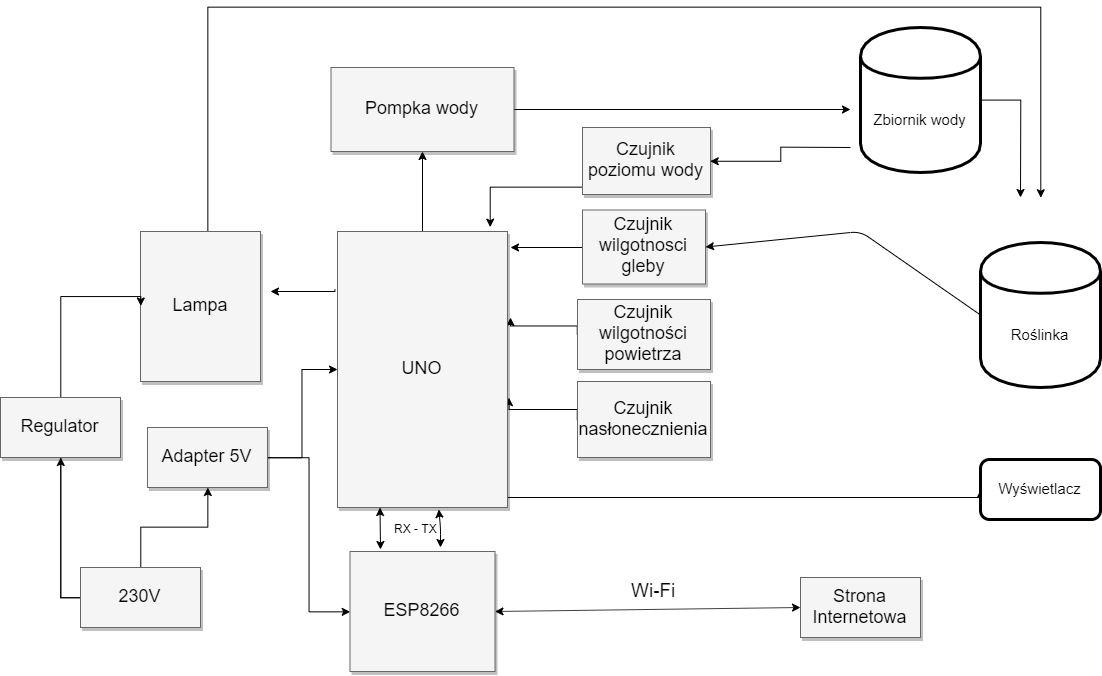

The diagram above was exported from draw.io. Its source (the exported page's mxGraphModel, read from the mxfile embedded in the PNG):
<mxGraphModel dx="1205" dy="628" grid="1" gridSize="10" guides="1" tooltips="1" connect="1" arrows="1" fold="1" page="1" pageScale="1.5" pageWidth="1169" pageHeight="826" background="#ffffff" math="0" shadow="0">
  <root>
    <mxCell id="0" style=";html=1;" />
    <mxCell id="1" style=";html=1;" parent="0" />
    <mxCell id="3a17f1ce550125da-13" style="edgeStyle=elbowEdgeStyle;rounded=0;html=1;startArrow=none;startFill=0;jettySize=auto;orthogonalLoop=1;fontSize=18;elbow=vertical;exitX=0;exitY=0.5;exitDx=0;exitDy=0;" parent="1" source="3a17f1ce550125da-4" edge="1">
      <mxGeometry relative="1" as="geometry">
        <mxPoint x="960" y="470" as="targetPoint" />
        <Array as="points">
          <mxPoint x="1020" y="470" />
          <mxPoint x="1010" y="500" />
        </Array>
      </mxGeometry>
    </mxCell>
    <mxCell id="3a17f1ce550125da-14" style="edgeStyle=elbowEdgeStyle;rounded=0;html=1;startArrow=none;startFill=0;jettySize=auto;orthogonalLoop=1;fontSize=18;elbow=vertical;exitX=0;exitY=0.5;exitDx=0;exitDy=0;" parent="1" source="3a17f1ce550125da-5" edge="1">
      <mxGeometry relative="1" as="geometry">
        <mxPoint x="960" y="540" as="targetPoint" />
      </mxGeometry>
    </mxCell>
    <mxCell id="3a17f1ce550125da-15" style="edgeStyle=elbowEdgeStyle;rounded=0;html=1;startArrow=none;startFill=0;jettySize=auto;orthogonalLoop=1;fontSize=18;elbow=vertical;exitX=0;exitY=0.5;exitDx=0;exitDy=0;entryX=1.006;entryY=0.601;entryDx=0;entryDy=0;entryPerimeter=0;" parent="1" source="3a17f1ce550125da-6" target="3a17f1ce550125da-2" edge="1">
      <mxGeometry relative="1" as="geometry">
        <mxPoint x="1010" y="600" as="targetPoint" />
      </mxGeometry>
    </mxCell>
    <mxCell id="3a17f1ce550125da-16" style="edgeStyle=elbowEdgeStyle;rounded=0;html=1;startArrow=none;startFill=0;jettySize=auto;orthogonalLoop=1;fontSize=18;elbow=vertical;entryX=0;entryY=0.5;entryDx=0;entryDy=0;" parent="1" source="3a17f1ce550125da-2" target="qsmZ39WlFEdY4i6olN41-16" edge="1">
      <mxGeometry relative="1" as="geometry">
        <mxPoint x="1037" y="707" as="targetPoint" />
        <Array as="points">
          <mxPoint x="1140" y="720" />
        </Array>
      </mxGeometry>
    </mxCell>
    <mxCell id="qsmZ39WlFEdY4i6olN41-38" value="" style="edgeStyle=orthogonalEdgeStyle;rounded=0;orthogonalLoop=1;jettySize=auto;html=1;" edge="1" parent="1" source="3a17f1ce550125da-2" target="qsmZ39WlFEdY4i6olN41-37">
      <mxGeometry relative="1" as="geometry" />
    </mxCell>
    <mxCell id="3a17f1ce550125da-2" value="UNO" style="whiteSpace=wrap;html=1;shadow=1;fontSize=18;fillColor=#f5f5f5;strokeColor=#666666;" parent="1" vertex="1">
      <mxGeometry x="787" y="454" width="170" height="276" as="geometry" />
    </mxCell>
    <mxCell id="qsmZ39WlFEdY4i6olN41-40" value="" style="edgeStyle=orthogonalEdgeStyle;rounded=0;orthogonalLoop=1;jettySize=auto;html=1;" edge="1" parent="1" source="qsmZ39WlFEdY4i6olN41-37">
      <mxGeometry relative="1" as="geometry">
        <mxPoint x="1300" y="332" as="targetPoint" />
      </mxGeometry>
    </mxCell>
    <mxCell id="qsmZ39WlFEdY4i6olN41-37" value="Pompka wody" style="whiteSpace=wrap;html=1;shadow=1;fontSize=18;fillColor=#f5f5f5;strokeColor=#666666;" vertex="1" parent="1">
      <mxGeometry x="780.5" y="290" width="183" height="84" as="geometry" />
    </mxCell>
    <mxCell id="3a17f1ce550125da-4" value="Czujnik wilgotnosci gleby" style="whiteSpace=wrap;html=1;shadow=1;fontSize=18;fillColor=#f5f5f5;strokeColor=#666666;" parent="1" vertex="1">
      <mxGeometry x="1032" y="432.5" width="123" height="74" as="geometry" />
    </mxCell>
    <mxCell id="3a17f1ce550125da-5" value="Czujnik wilgotności powietrza" style="whiteSpace=wrap;html=1;shadow=1;fontSize=18;fillColor=#f5f5f5;strokeColor=#666666;" parent="1" vertex="1">
      <mxGeometry x="1027" y="522" width="133" height="70" as="geometry" />
    </mxCell>
    <mxCell id="3a17f1ce550125da-6" value="Czujnik nasłonecznienia" style="whiteSpace=wrap;html=1;shadow=1;fontSize=18;fillColor=#f5f5f5;strokeColor=#666666;" parent="1" vertex="1">
      <mxGeometry x="1027" y="604" width="133" height="76" as="geometry" />
    </mxCell>
    <mxCell id="3a17f1ce550125da-20" style="edgeStyle=elbowEdgeStyle;rounded=0;html=1;startArrow=none;startFill=0;jettySize=auto;orthogonalLoop=1;fontSize=18;elbow=vertical;exitX=-0.015;exitY=0.212;exitDx=0;exitDy=0;exitPerimeter=0;" parent="1" source="3a17f1ce550125da-2" edge="1">
      <mxGeometry relative="1" as="geometry">
        <Array as="points">
          <mxPoint x="757" y="514" />
        </Array>
        <mxPoint x="720" y="514" as="targetPoint" />
      </mxGeometry>
    </mxCell>
    <mxCell id="qsmZ39WlFEdY4i6olN41-35" value="" style="edgeStyle=orthogonalEdgeStyle;rounded=0;orthogonalLoop=1;jettySize=auto;html=1;" edge="1" parent="1" source="3a17f1ce550125da-8">
      <mxGeometry relative="1" as="geometry">
        <mxPoint x="1490" y="420" as="targetPoint" />
        <Array as="points">
          <mxPoint x="657" y="230" />
          <mxPoint x="1490" y="230" />
        </Array>
      </mxGeometry>
    </mxCell>
    <mxCell id="3a17f1ce550125da-8" value="Lampa" style="whiteSpace=wrap;html=1;shadow=1;fontSize=18;fillColor=#f5f5f5;strokeColor=#666666;" parent="1" vertex="1">
      <mxGeometry x="590" y="454" width="120" height="150" as="geometry" />
    </mxCell>
    <mxCell id="qsmZ39WlFEdY4i6olN41-27" value="" style="edgeStyle=orthogonalEdgeStyle;rounded=0;orthogonalLoop=1;jettySize=auto;html=1;" edge="1" parent="1" source="3a17f1ce550125da-9" target="qsmZ39WlFEdY4i6olN41-26">
      <mxGeometry relative="1" as="geometry" />
    </mxCell>
    <mxCell id="qsmZ39WlFEdY4i6olN41-33" value="" style="edgeStyle=orthogonalEdgeStyle;rounded=0;orthogonalLoop=1;jettySize=auto;html=1;entryX=0;entryY=0.5;entryDx=0;entryDy=0;" edge="1" parent="1" source="3a17f1ce550125da-9" target="3a17f1ce550125da-8">
      <mxGeometry relative="1" as="geometry">
        <mxPoint x="450" y="820" as="targetPoint" />
        <Array as="points">
          <mxPoint x="510" y="820" />
          <mxPoint x="510" y="519" />
        </Array>
      </mxGeometry>
    </mxCell>
    <mxCell id="qsmZ39WlFEdY4i6olN41-54" value="" style="edgeStyle=orthogonalEdgeStyle;rounded=0;orthogonalLoop=1;jettySize=auto;html=1;" edge="1" parent="1" source="3a17f1ce550125da-9" target="qsmZ39WlFEdY4i6olN41-53">
      <mxGeometry relative="1" as="geometry">
        <Array as="points">
          <mxPoint x="510" y="820" />
        </Array>
      </mxGeometry>
    </mxCell>
    <mxCell id="3a17f1ce550125da-9" value="230V" style="whiteSpace=wrap;html=1;shadow=1;fontSize=18;fillColor=#f5f5f5;strokeColor=#666666;" parent="1" vertex="1">
      <mxGeometry x="530" y="790" width="120" height="60" as="geometry" />
    </mxCell>
    <mxCell id="qsmZ39WlFEdY4i6olN41-53" value="Regulator" style="whiteSpace=wrap;html=1;shadow=1;fontSize=18;fillColor=#f5f5f5;strokeColor=#666666;" vertex="1" parent="1">
      <mxGeometry x="450" y="620" width="120" height="60" as="geometry" />
    </mxCell>
    <mxCell id="qsmZ39WlFEdY4i6olN41-28" value="" style="edgeStyle=orthogonalEdgeStyle;rounded=0;orthogonalLoop=1;jettySize=auto;html=1;" edge="1" parent="1" source="qsmZ39WlFEdY4i6olN41-26" target="3a17f1ce550125da-2">
      <mxGeometry relative="1" as="geometry" />
    </mxCell>
    <mxCell id="qsmZ39WlFEdY4i6olN41-29" value="" style="edgeStyle=orthogonalEdgeStyle;rounded=0;orthogonalLoop=1;jettySize=auto;html=1;entryX=0;entryY=0.5;entryDx=0;entryDy=0;" edge="1" parent="1" source="qsmZ39WlFEdY4i6olN41-26" target="3a17f1ce550125da-10">
      <mxGeometry relative="1" as="geometry" />
    </mxCell>
    <mxCell id="qsmZ39WlFEdY4i6olN41-26" value="Adapter 5V" style="whiteSpace=wrap;html=1;shadow=1;fontSize=18;fillColor=#f5f5f5;strokeColor=#666666;" vertex="1" parent="1">
      <mxGeometry x="597" y="650" width="120" height="60" as="geometry" />
    </mxCell>
    <mxCell id="3a17f1ce550125da-10" value="ESP8266" style="whiteSpace=wrap;html=1;shadow=1;fontSize=18;fillColor=#f5f5f5;strokeColor=#666666;" parent="1" vertex="1">
      <mxGeometry x="799.5" y="774" width="145" height="120" as="geometry" />
    </mxCell>
    <mxCell id="3a17f1ce550125da-11" value="Strona Internetowa" style="whiteSpace=wrap;html=1;shadow=1;fontSize=18;fillColor=#f5f5f5;strokeColor=#666666;" parent="1" vertex="1">
      <mxGeometry x="1250" y="800" width="120" height="60" as="geometry" />
    </mxCell>
    <mxCell id="qsmZ39WlFEdY4i6olN41-10" value="&lt;font style=&quot;font-size: 19px&quot;&gt;Wi-Fi&lt;/font&gt;" style="text;html=1;resizable=0;points=[];autosize=1;align=left;verticalAlign=top;spacingTop=-4;strokeWidth=3;" vertex="1" parent="1">
      <mxGeometry x="1078.5" y="800" width="60" height="20" as="geometry" />
    </mxCell>
    <mxCell id="qsmZ39WlFEdY4i6olN41-14" value="" style="endArrow=classic;startArrow=classic;html=1;exitX=0;exitY=0.5;exitDx=0;exitDy=0;entryX=1;entryY=0.5;entryDx=0;entryDy=0;" edge="1" parent="1" source="3a17f1ce550125da-11" target="3a17f1ce550125da-10">
      <mxGeometry width="50" height="50" relative="1" as="geometry">
        <mxPoint x="600" y="970" as="sourcePoint" />
        <mxPoint x="650" y="920" as="targetPoint" />
        <Array as="points" />
      </mxGeometry>
    </mxCell>
    <mxCell id="qsmZ39WlFEdY4i6olN41-15" value="&lt;font style=&quot;font-size: 15px&quot;&gt;Roślinka&lt;/font&gt;" style="shape=cylinder;whiteSpace=wrap;html=1;boundedLbl=1;backgroundOutline=1;strokeWidth=3;" vertex="1" parent="1">
      <mxGeometry x="1430" y="465" width="120" height="145" as="geometry" />
    </mxCell>
    <mxCell id="qsmZ39WlFEdY4i6olN41-52" value="" style="edgeStyle=orthogonalEdgeStyle;rounded=0;orthogonalLoop=1;jettySize=auto;html=1;" edge="1" parent="1" source="qsmZ39WlFEdY4i6olN41-41">
      <mxGeometry relative="1" as="geometry">
        <mxPoint x="1470" y="420" as="targetPoint" />
      </mxGeometry>
    </mxCell>
    <mxCell id="qsmZ39WlFEdY4i6olN41-41" value="&lt;font style=&quot;font-size: 15px&quot;&gt;Zbiornik wody&lt;/font&gt;" style="shape=cylinder;whiteSpace=wrap;html=1;boundedLbl=1;backgroundOutline=1;strokeWidth=3;" vertex="1" parent="1">
      <mxGeometry x="1310" y="250" width="120" height="145" as="geometry" />
    </mxCell>
    <mxCell id="qsmZ39WlFEdY4i6olN41-16" value="&lt;font style=&quot;font-size: 15px&quot;&gt;Wyświetlacz&lt;/font&gt;" style="rounded=1;whiteSpace=wrap;html=1;strokeWidth=3;" vertex="1" parent="1">
      <mxGeometry x="1430" y="682" width="120" height="60" as="geometry" />
    </mxCell>
    <mxCell id="qsmZ39WlFEdY4i6olN41-22" value="" style="endArrow=classic;html=1;entryX=1;entryY=0.5;entryDx=0;entryDy=0;exitX=0;exitY=0.5;exitDx=0;exitDy=0;" edge="1" parent="1" source="qsmZ39WlFEdY4i6olN41-15" target="3a17f1ce550125da-4">
      <mxGeometry width="50" height="50" relative="1" as="geometry">
        <mxPoint x="1380" y="550" as="sourcePoint" />
        <mxPoint x="940" y="920" as="targetPoint" />
        <Array as="points">
          <mxPoint x="1310" y="454" />
        </Array>
      </mxGeometry>
    </mxCell>
    <mxCell id="qsmZ39WlFEdY4i6olN41-23" value="" style="endArrow=classic;startArrow=classic;html=1;entryX=0.25;entryY=1;entryDx=0;entryDy=0;" edge="1" parent="1" target="3a17f1ce550125da-2">
      <mxGeometry width="50" height="50" relative="1" as="geometry">
        <mxPoint x="830" y="772" as="sourcePoint" />
        <mxPoint x="650" y="920" as="targetPoint" />
        <Array as="points" />
      </mxGeometry>
    </mxCell>
    <mxCell id="qsmZ39WlFEdY4i6olN41-24" value="" style="endArrow=classic;startArrow=classic;html=1;entryX=0.596;entryY=1.007;entryDx=0;entryDy=0;entryPerimeter=0;" edge="1" parent="1" target="3a17f1ce550125da-2">
      <mxGeometry width="50" height="50" relative="1" as="geometry">
        <mxPoint x="890" y="770" as="sourcePoint" />
        <mxPoint x="854.46" y="740" as="targetPoint" />
        <Array as="points">
          <mxPoint x="890" y="750" />
        </Array>
      </mxGeometry>
    </mxCell>
    <mxCell id="qsmZ39WlFEdY4i6olN41-43" value="RX - TX" style="text;html=1;resizable=0;points=[];autosize=1;align=left;verticalAlign=top;spacingTop=-4;" vertex="1" parent="1">
      <mxGeometry x="842" y="742" width="60" height="20" as="geometry" />
    </mxCell>
    <mxCell id="qsmZ39WlFEdY4i6olN41-47" value="" style="edgeStyle=orthogonalEdgeStyle;rounded=0;orthogonalLoop=1;jettySize=auto;html=1;" edge="1" parent="1" source="qsmZ39WlFEdY4i6olN41-45">
      <mxGeometry relative="1" as="geometry">
        <mxPoint x="940" y="450" as="targetPoint" />
        <Array as="points">
          <mxPoint x="940" y="410" />
        </Array>
      </mxGeometry>
    </mxCell>
    <mxCell id="qsmZ39WlFEdY4i6olN41-50" value="" style="edgeStyle=orthogonalEdgeStyle;rounded=0;orthogonalLoop=1;jettySize=auto;html=1;entryX=1;entryY=0.5;entryDx=0;entryDy=0;" edge="1" parent="1" target="qsmZ39WlFEdY4i6olN41-45">
      <mxGeometry relative="1" as="geometry">
        <mxPoint x="1300" y="370" as="sourcePoint" />
        <mxPoint x="1240" y="370" as="targetPoint" />
      </mxGeometry>
    </mxCell>
    <mxCell id="qsmZ39WlFEdY4i6olN41-45" value="Czujnik poziomu wody" style="whiteSpace=wrap;html=1;shadow=1;fontSize=18;fillColor=#f5f5f5;strokeColor=#666666;" vertex="1" parent="1">
      <mxGeometry x="1032" y="350" width="128" height="67" as="geometry" />
    </mxCell>
  </root>
</mxGraphModel>